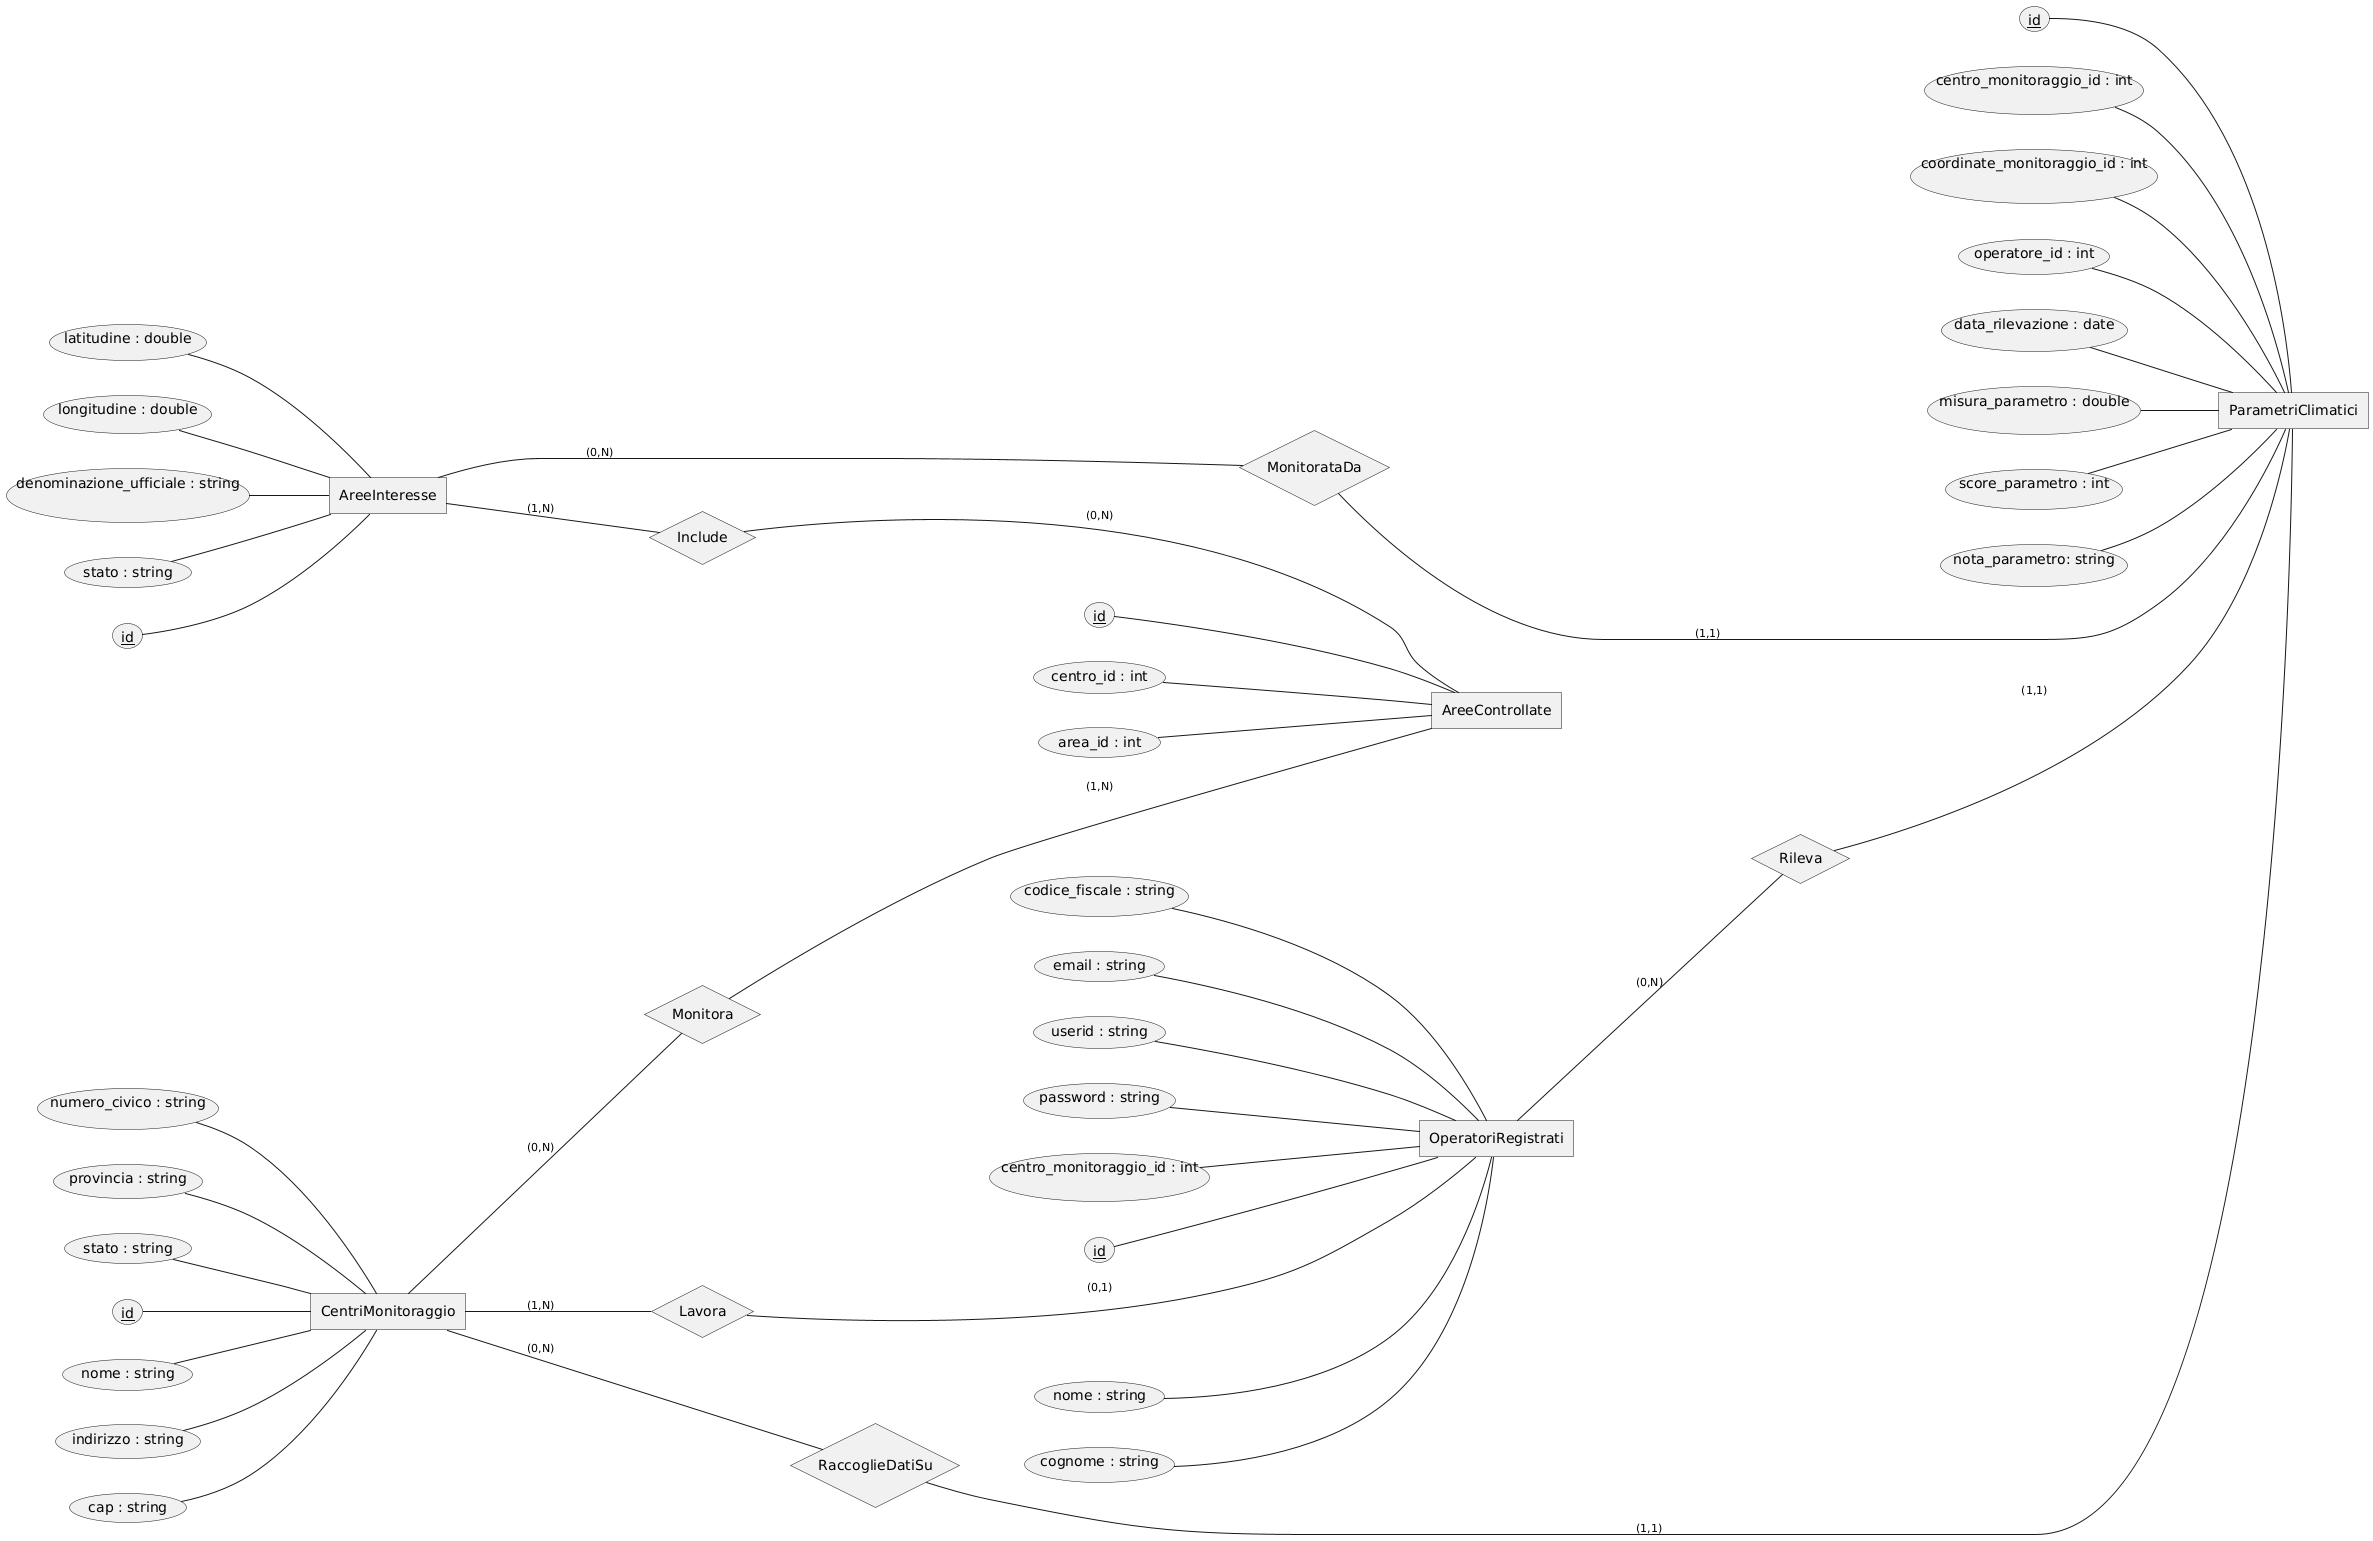

The diagram above was rendered by PlantUML. Its source (embedded in the PNG):
@startchen
left to right direction

entity AreeInteresse {
    id <<key>>
    latitudine : double
    longitudine : double
    denominazione_ufficiale : string <<unique>>
    stato : string
}

entity CentriMonitoraggio {
    id <<key>>
    nome : string
    indirizzo : string
    cap : string
    numero_civico : string
    provincia : string
    stato : string
}

entity AreeControllate {
    id <<key>>
    centro_id : int <<FK>>
    area_id : int <<FK>>
   
}

entity OperatoriRegistrati {
    id <<key>>
    nome : string
    cognome : string
    codice_fiscale : string <<unique>>
    email : string
    userid : string <<unique>>
    password : string
    centro_monitoraggio_id : int <<FK>>
}

entity ParametriClimatici {
    id <<key>>
    centro_monitoraggio_id : int <<FK>>
    coordinate_monitoraggio_id : int <<FK>>
    operatore_id : int <<FK>>
    data_rilevazione : date
    misura_parametro : double
    score_parametro : int
    nota_parametro: string
    
}

relationship Include {
}
AreeInteresse -(1,N)- Include 
Include -(0,N)- AreeControllate

relationship Monitora {
}
CentriMonitoraggio -(0,N)-  Monitora
Monitora -(1,N)- AreeControllate

relationship Lavora{
}
CentriMonitoraggio -(1,N)- Lavora
Lavora -(0,1)- OperatoriRegistrati

relationship RaccoglieDatiSu {
}
CentriMonitoraggio -(0,N)- RaccoglieDatiSu
RaccoglieDatiSu -(1,1)- ParametriClimatici

relationship MonitorataDa {
}
AreeInteresse -(0,N)- MonitorataDa
MonitorataDa -(1,1)- ParametriClimatici

relationship Rileva {
}
OperatoriRegistrati -(0,N)- Rileva
Rileva -(1,1)- ParametriClimatici


@endchen